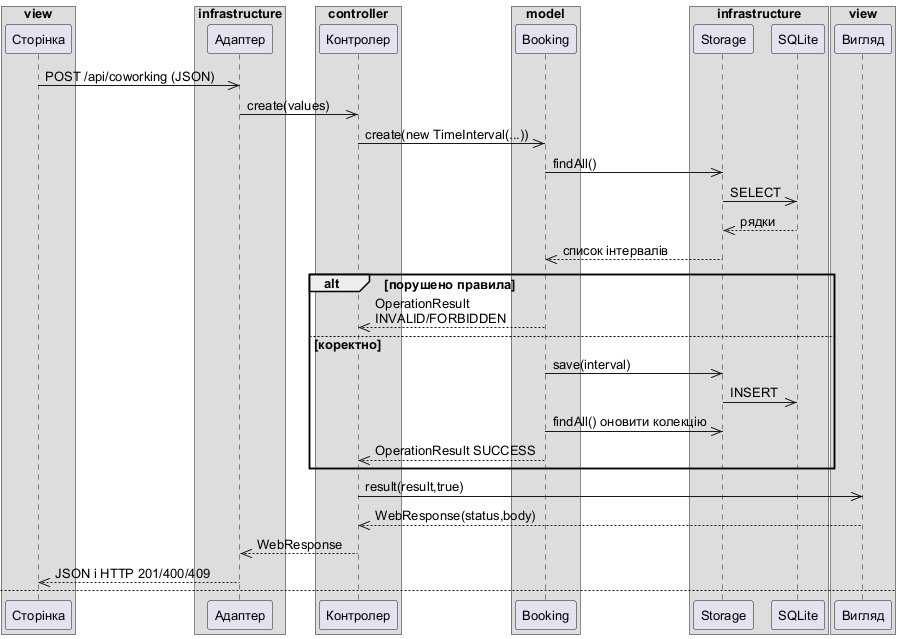

The diagram above was rendered by PlantUML. Its source (embedded in the PNG):
@startuml
!pragma layout smetana
skinparam defaultFontName Arial
skinparam defaultFontSize 13
skinparam maxMessageSize 180
skinparam wrapWidth 220
skinparam nodesep 35
skinparam ranksep 45
box "view"
participant "Сторінка" as P
end box
box "infrastructure"
participant "Адаптер" as W
end box
box "controller"
participant "Контролер" as C
end box
box "model"
participant "Booking" as B
end box
box "infrastructure"
participant "Storage" as S
participant "SQLite" as DB
end box
box "view"
participant "Вигляд" as V
end box
P->>W: POST /api/coworking (JSON)
W->>C: create(values)
C->>B: create(new TimeInterval(...))
B->>S: findAll()
S->>DB: SELECT
DB-->>S: рядки
S-->>B: список інтервалів
alt порушено правила
 B-->>C: OperationResult INVALID/FORBIDDEN
else коректно
 B->>S: save(interval)
 S->>DB: INSERT
 B->>S: findAll() оновити колекцію
 B-->>C: OperationResult SUCCESS
end
C->>V: result(result,true)
V-->>C: WebResponse(status,body)
C-->>W: WebResponse
W-->>P: JSON і HTTP 201/400/409
newpage
P->>W: GET /api/coworking
W->>C: read()
C->>B: read()
B->>S: findAll()
S->>DB: SELECT
DB-->>S: рядки
S-->>B: інтервали
B-->>C: список
C->>V: read(items)
V-->>C: WebResponse(200, items)
C-->>W: WebResponse
W-->>P: 200 items
note over P,DB: PUT /{id} і DELETE /{id} проходять тим самим шляхом

note over B: AccessControl впроваджується Guice через @Inject setter; grant тільки при DRAFT і наявності інтервалу

note over B,DB: create/update/delete об’єднують запис і findAll у inTransaction; COMMIT лише після читання, при помилці ROLLBACK і відновлення колекції
@enduml